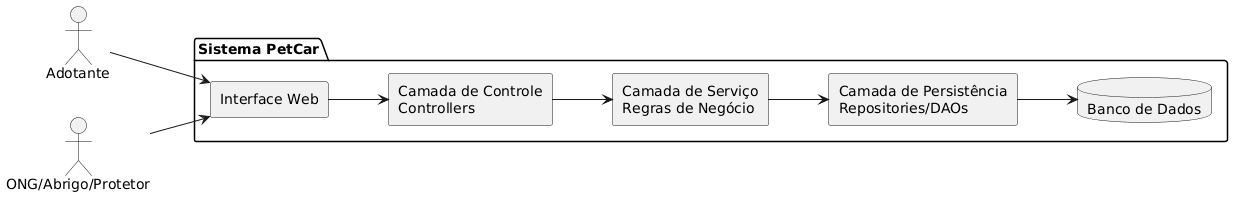

The diagram above was rendered by PlantUML. Its source (embedded in the PNG):
@startuml
left to right direction
skinparam componentStyle rectangle

actor "Adotante" as Adotante
actor "ONG/Abrigo/Protetor" as ONG

package "Sistema PetCar" {

  [Interface Web] as Web

  [Camada de Controle\nControllers] as Controllers

  [Camada de Serviço\nRegras de Negócio] as Services

  [Camada de Persistência\nRepositories/DAOs] as Repositories

  database "Banco de Dados" as BD
}

Adotante --> Web
ONG --> Web

Web --> Controllers
Controllers --> Services
Services --> Repositories
Repositories --> BD
@enduml